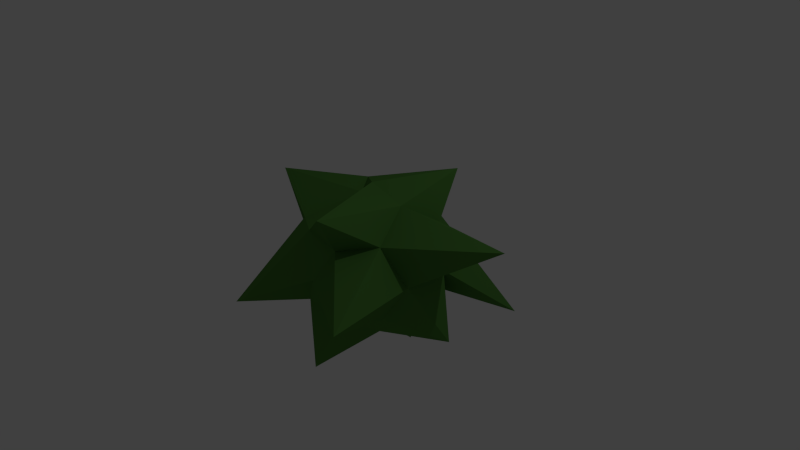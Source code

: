 # Source: Boss_Environment5.blend  (saved by Blender 2.71.0; exported with 4.5.12 LTS)
import bpy
from mathutils import Matrix  # noqa: F401  (used for matrix-valued properties, if any)

bpy.ops.wm.read_factory_settings(use_empty=True)
scene = bpy.context.scene
scene.name = 'Scene'

# ---- collections
col_collection_1 = bpy.data.collections.new('Collection 1'); scene.collection.children.link(col_collection_1)

# ---- materials (node trees are filled in below, after node groups)
mat_env_grapplingbossm1 = bpy.data.materials.new('env_grapplingbossm1')
mat_env_grapplingbossm1.alpha_threshold = 0.0
mat_env_grapplingbossm1.use_transparent_shadow = False
mat_env_grapplingbossm1.diffuse_color = (0.7484, 0.4125, 0.07929, 1.0)
mat_env_grapplingbossm1.specular_color = (0.7403, 0.7484, 0.2568)
mat_env_grapplingbossm1.roughness = 0.5
mat_env_grapplingbossm1.line_color = (0.0, 0.0, 0.0, 1.0)
mat_env_grapplingbossm2 = bpy.data.materials.new('env_grapplingbossm2')
mat_env_grapplingbossm2.alpha_threshold = 0.0
mat_env_grapplingbossm2.use_transparent_shadow = False
mat_env_grapplingbossm2.diffuse_color = (0.08021, 0.2266, 0.04423, 1.0)
mat_env_grapplingbossm2.specular_color = (0.425, 1.0, 0.2881)
mat_env_grapplingbossm2.roughness = 0.5
mat_env_grapplingbossm2.line_color = (0.0, 0.0, 0.0, 1.0)

# ---- material node trees

# ---- world
world_world = bpy.data.worlds.new('World'); scene.world = world_world
world_world.color = (0.05088, 0.05088, 0.05088)
world_world.use_sun_shadow = False
world_world.sun_shadow_jitter_overblur = 0.0
world_world.cycles.sampling_method = 'MANUAL'
world_world.cycles.sample_map_resolution = 256

# ---- cameras
cam_camera = bpy.data.cameras.new('Camera')
cam_camera.clip_end = 100.0
cam_camera.lens = 35.0
cam_camera.sensor_width = 32.0
cam_camera.sensor_height = 18.0
cam_camera.ortho_scale = 7.314
cam_camera.dof.focus_distance = 0.0
cam_camera.dof.aperture_fstop = 128.0

# ---- lights
light_lamp = bpy.data.lights.new('Lamp', 'POINT')
light_lamp.transmission_factor = 0.0
light_lamp.cutoff_distance = 30.0
light_lamp.energy = 100.0
light_lamp.shadow_buffer_clip_start = 1.001
light_lamp.shadow_soft_size = 0.1
light_lamp.shadow_maximum_resolution = 0.006
light_lamp.use_absolute_resolution = True
light_lamp.cycles.use_multiple_importance_sampling = False

# ---- meshes
me_cube = bpy.data.meshes.new('Cube')
me_cube.from_pydata([(-0.01094, 0.01258, -0.9958), (0.7127, -0.5131, -0.443), (-0.2873, -0.8381, -0.443), (-0.8955, 0.003189, -1.165), (-0.2873, 0.8632, -0.443), (0.7127, 0.5383, -0.443), (0.2654, -0.8381, 0.4514), (-0.7345, -0.5131, 0.4514), (-0.7345, 0.5383, 0.4514), (0.2654, 0.8632, 0.4514), (2.09, 0.0863, 0.7777), (-0.01094, 0.01258, 1.004), (-0.2836, -0.8259, -1.498), (0.4144, -0.2964, -0.8464), (0.2519, -0.7964, -0.5215), (1.133, 0.2366, -0.9178), (0.4144, 0.3216, -0.8464), (-0.5367, 0.01258, -0.8464), (-0.6991, -0.4874, -0.5215), (-0.1742, 0.8137, -1.742), (-0.6991, 0.5126, -0.5215), (0.2519, 0.8216, -0.5215), (0.9401, -0.2964, 0.004226), (0.9401, 0.3216, 0.004226), (-0.01094, -0.9874, 0.004226), (1.167, -1.624, 0.04149), (-0.962, -0.2964, 0.004226), (-1.132, -1.409, -0.6062), (-0.7088, 1.483, -0.3955), (-0.962, 0.3216, 0.004226), (1.537, 1.019, -0.6215), (0.1718, 1.059, 0.1567), (0.6773, -0.4874, 0.53), (-0.2738, -0.7964, 0.53), (-1.565, -0.18, 0.7918), (-0.2738, 0.8216, 0.53), (0.6773, 0.5126, 0.53), (0.505, -1.264, 1.085), (0.5148, 0.01258, 0.8549), (-0.2028, 0.01897, 0.807), (-0.4363, 0.3216, 0.8549), (0.5568, 0.9534, 1.081)], [], [(0, 13, 12), (1, 13, 15), (0, 12, 17), (0, 17, 19), (0, 19, 16), (1, 15, 22), (2, 14, 24), (3, 18, 26), (4, 20, 28), (5, 21, 30), (1, 22, 25), (2, 24, 27), (3, 26, 29), (4, 28, 31), (5, 30, 23), (6, 32, 37), (7, 33, 39), (8, 34, 40), (9, 35, 41), (10, 36, 38), (12, 14, 2), (12, 13, 14), (13, 1, 14), (15, 16, 5), (15, 13, 16), (13, 0, 16), (17, 18, 3), (17, 12, 18), (12, 2, 18), (19, 20, 4), (19, 17, 20), (17, 3, 20), (16, 21, 5), (16, 19, 21), (19, 4, 21), (22, 23, 10), (22, 15, 23), (15, 5, 23), (24, 25, 6), (24, 14, 25), (14, 1, 25), (26, 27, 7), (26, 18, 27), (18, 2, 27), (28, 29, 8), (28, 20, 29), (20, 3, 29), (30, 31, 9), (30, 21, 31), (21, 4, 31), (25, 32, 6), (25, 22, 32), (22, 10, 32), (27, 33, 7), (27, 24, 33), (24, 6, 33), (29, 34, 8), (29, 26, 34), (26, 7, 34), (31, 35, 9), (31, 28, 35), (28, 8, 35), (23, 36, 10), (23, 30, 36), (30, 9, 36), (37, 38, 11), (37, 32, 38), (32, 10, 38), (39, 37, 11), (39, 33, 37), (33, 6, 37), (40, 39, 11), (40, 34, 39), (34, 7, 39), (41, 40, 11), (41, 35, 40), (35, 8, 40), (38, 41, 11), (38, 36, 41), (36, 9, 41)])
me_cube.polygons.foreach_set('material_index', [1, 1, 1, 1, 1, 1, 1, 1, 1, 1, 1, 1, 1, 1, 1, 1, 1, 1, 1, 1, 1, 1, 1, 1, 1, 1, 1, 1, 1, 1, 1, 1, 1, 1, 1, 1, 1, 1, 1, 1, 1, 1, 1, 1, 1, 1, 1, 1, 1, 1, 1, 1, 1, 1, 1, 1, 1, 1, 1, 1, 1, 1, 1, 1, 1, 1, 1, 1, 1, 1, 1, 1, 1, 1, 1, 1, 1, 1, 1, 1])
me_cube.materials.append(mat_env_grapplingbossm1)
me_cube.materials.append(mat_env_grapplingbossm2)
me_cube.use_remesh_preserve_volume = False
me_cube.use_remesh_preserve_attributes = False
me_cube.use_mirror_vertex_groups = False
me_cube.update()

# ---- objects
ob_rock = bpy.data.objects.new('Rock', me_cube)
ob_lamp = bpy.data.objects.new('Lamp', light_lamp)
ob_camera = bpy.data.objects.new('Camera', cam_camera)

# ---- transforms, parenting, visibility, modifiers, constraints
ob_rock.location = (0.0, 0.0, 0.0)
ob_rock.lock_rotations_4d = False
ob_rock.empty_display_type = 'ARROWS'
ob_rock.lineart.crease_threshold = 0.0
ob_lamp.location = (4.076, 1.005, 5.904)
ob_lamp.rotation_euler = (0.6503, 0.05522, 1.866)
ob_lamp.lock_rotations_4d = False
ob_lamp.empty_display_type = 'ARROWS'
ob_lamp.color = (0.0, 0.0, 0.0, 0.0)
ob_lamp.lineart.crease_threshold = 0.0
ob_camera.location = (7.481, -6.508, 5.344)
ob_camera.rotation_euler = (1.109, 0.01082, 0.8149)
ob_camera.lock_rotations_4d = False
ob_camera.empty_display_type = 'ARROWS'
ob_camera.color = (0.0, 0.0, 0.0, 0.0)
ob_camera.display_type = 'WIRE'
ob_camera.lineart.crease_threshold = 0.0

# ---- collection membership
col_collection_1.objects.link(ob_rock)
col_collection_1.objects.link(ob_lamp)
col_collection_1.objects.link(ob_camera)

# ---- scene / render settings (as saved in the file)
scene.camera = ob_camera
scene.frame_start = 1; scene.frame_end = 250; scene.frame_set(1)
scene.render.engine = 'BLENDER_EEVEE_NEXT'
scene.render.resolution_percentage = 50
scene.render.dither_intensity = 0.0
scene.cycles.use_denoising = False
scene.cycles.samples = 10
scene.cycles.sampling_pattern = 'TABULATED_SOBOL'
scene.cycles.light_sampling_threshold = 0.0
scene.cycles.use_adaptive_sampling = False
scene.cycles.use_light_tree = False
scene.cycles.blur_glossy = 0.0
scene.cycles.volume_bounces = 1
scene.cycles.pixel_filter_type = 'GAUSSIAN'
scene.cycles.sample_clamp_indirect = 0.0
scene.view_settings.view_transform = 'Standard'
bpy.context.view_layer.update()
